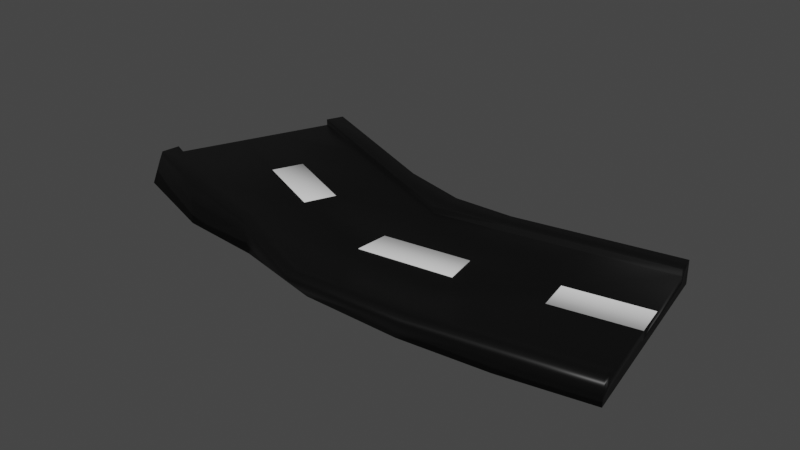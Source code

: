 # Source: roadEdge.blend  (saved by Blender 3.3.6; exported with 4.5.12 LTS)
import bpy
from mathutils import Matrix  # noqa: F401  (used for matrix-valued properties, if any)

bpy.ops.wm.read_factory_settings(use_empty=True)
scene = bpy.context.scene
scene.name = 'Scene'

# ---- materials (node trees are filled in below, after node groups)
mat_material_001 = bpy.data.materials.new('Material.001')
mat_material_001.use_transparent_shadow = False
mat_material_002 = bpy.data.materials.new('Material.002')
mat_material_002.use_transparent_shadow = False

# ---- material node trees
mat_material_001.use_nodes = True; mat_material_001.node_tree.nodes.clear()
_N = mat_material_001.node_tree.nodes; _L = mat_material_001.node_tree.links
n0 = _N.new('ShaderNodeBsdfPrincipled'); n0.name = 'Principled BSDF'; n0.location = (10, 300)
n0.distribution = 'GGX'
n0.subsurface_method = 'RANDOM_WALK_SKIN'
n0.inputs[0].default_value = (0.0, 0.0, 0.0, 1.0)
n0.inputs[3].default_value = 1.45
n0.inputs[27].default_value = (0.0, 0.0, 0.0, 1.0)
n0.inputs[28].default_value = 1.0
n1 = _N.new('ShaderNodeOutputMaterial'); n1.name = 'Material Output'; n1.location = (300, 300)
_L.new(n0.outputs[0], n1.inputs[0])
n1.is_active_output = True
mat_material_002.use_nodes = True; mat_material_002.node_tree.nodes.clear()
_N = mat_material_002.node_tree.nodes; _L = mat_material_002.node_tree.links
n0 = _N.new('ShaderNodeBsdfPrincipled'); n0.name = 'Principled BSDF'; n0.location = (10, 300)
n0.distribution = 'GGX'
n0.subsurface_method = 'RANDOM_WALK_SKIN'
n0.inputs[3].default_value = 1.45
n0.inputs[27].default_value = (0.0, 0.0, 0.0, 1.0)
n0.inputs[28].default_value = 1.0
n1 = _N.new('ShaderNodeOutputMaterial'); n1.name = 'Material Output'; n1.location = (300, 300)
_L.new(n0.outputs[0], n1.inputs[0])
n1.is_active_output = True

# ---- world
world_world = bpy.data.worlds.new('World'); scene.world = world_world
world_world.use_nodes = True; world_world.node_tree.nodes.clear()
_N = world_world.node_tree.nodes; _L = world_world.node_tree.links
n0 = _N.new('ShaderNodeOutputWorld'); n0.name = 'World Output'; n0.location = (300, 300)
n1 = _N.new('ShaderNodeBackground'); n1.name = 'Background'; n1.location = (10, 300)
n1.inputs[0].default_value = (0.05088, 0.05088, 0.05088, 1.0)
_L.new(n1.outputs[0], n0.inputs[0])
n0.is_active_output = True
world_world.color = (0.05088, 0.05088, 0.05088)
world_world.use_sun_shadow = False
world_world.sun_shadow_jitter_overblur = 0.0

# ---- meshes
me_plane = bpy.data.meshes.new('Plane')
me_plane.from_pydata([(-1.106, -0.4303, 0.0), (1.069, -0.8235, 0.0), (-0.8475, 1.689, 0.0), (0.9286, 1.146, 0.0), (-1.143, -0.2574, 0.3389), (1.069, -0.8235, 0.3389), (-0.8475, 1.689, 0.3389), (0.9286, 1.146, 0.3389), (-0.7084, -0.7721, 0.0), (-0.371, -0.8473, 0.0), (-0.004981, -1.052, 0.0), (0.3853, -1.064, 0.0), (0.7306, -0.9767, 0.0), (0.6096, 1.005, 0.0), (0.2814, 0.8609, 0.0), (0.01628, 0.7871, 0.0), (-0.2273, 1.02, 0.0), (-0.5331, 1.35, 0.0), (-0.8223, -0.5359, 0.3389), (-0.4307, -0.7563, 0.3389), (-0.04584, -1.173, 0.3389), (0.4173, -1.103, 0.3389), (0.7501, -0.9639, 0.3389), (0.6096, 1.005, 0.3389), (0.2814, 0.8609, 0.3389), (0.03257, 0.8392, 0.3389), (-0.2273, 1.02, 0.3389), (-0.5331, 1.35, 0.3389), (-0.952, 1.09, 0.0), (-1.059, 0.4788, 0.0), (1.021, -0.1527, 0.0), (0.9744, 0.5038, 0.0), (-0.9794, 0.9333, 0.3389), (-1.031, 0.6358, 0.3389), (1.009, 0.0159, 0.3389), (0.9864, 0.3352, 0.3389), (-0.7169, 0.2971, 0.3389), (-0.665, 0.5946, 0.3389), (-0.4111, -0.03245, 0.3389), (-0.3592, 0.2651, 0.3389), (-0.008847, -0.3915, 0.3389), (-0.0007101, -0.06786, 0.3389), (0.362, -0.269, 0.3389), (0.3392, 0.05036, 0.3389), (0.6902, -0.1245, 0.3389), (0.6674, 0.1948, 0.3389), (-0.6642, 0.5801, 0.0), (-0.6749, -0.1211, 0.0), (-0.3455, 0.3366, 0.0), (-0.3569, -0.1968, 0.0), (-0.001221, 0.1104, 0.0), (0.01627, -0.3506, 0.0), (0.3334, 0.2812, 0.0), (0.3581, -0.3827, 0.0), (0.6554, 0.3634, 0.0), (0.7022, -0.2931, 0.0), (1.009, 0.0159, 0.3388), (0.9864, 0.3352, 0.3388), (-0.7169, 0.2971, 0.3397), (-0.665, 0.5946, 0.3397), (-0.4111, -0.03245, 0.3397), (-0.3592, 0.2651, 0.3397), (-0.008839, -0.3915, 0.3492), (-0.0007123, -0.06787, 0.3492), (0.362, -0.269, 0.3492), (0.3392, 0.05036, 0.3492), (0.6902, -0.1245, 0.3388), (0.6674, 0.1948, 0.3388), (-1.148, -0.02983, 0.0), (-1.142, -0.0005739, 0.3389), (-0.7668, -0.546, 0.0), (-0.3889, -0.6815, 0.0), (-0.01407, -0.9929, 0.0), (0.3929, -0.9562, 0.0), (0.7235, -0.8512, 0.0), (1.06, -0.6986, 0.0), (1.058, -0.6672, 0.3389), (-0.8281, -0.3393, 0.3389), (-0.4208, -0.5867, 0.3389), (-0.02625, -1.084, 0.3389), (0.4107, -0.952, 0.3389), (0.7389, -0.8076, 0.3389), (-1.139, -0.01186, 0.4819), (-1.148, -0.2059, 0.4819), (0.7501, -0.9639, 0.4819), (1.069, -0.8235, 0.4819), (-0.8274, -0.5063, 0.4819), (-0.4358, -0.741, 0.4819), (-0.05553, -1.159, 0.4819), (0.4219, -1.108, 0.4819), (1.058, -0.6672, 0.4819), (-0.8235, -0.3432, 0.4819), (-0.4208, -0.5867, 0.4819), (-0.03072, -1.068, 0.4819), (0.4107, -0.952, 0.4819), (0.7389, -0.8076, 0.4819), (0.9391, 0.999, 0.0), (0.9418, 0.9605, 0.3389), (-0.5633, 1.177, 0.3389), (-0.2575, 0.8476, 0.3389), (0.01522, 0.5659, 0.3389), (0.2946, 0.6756, 0.3389), (0.6228, 0.8201, 0.3389), (-0.9261, 1.386, 0.0), (-0.8777, 1.516, 0.3389), (-0.595, 1.15, 0.0), (-0.2755, 0.9093, 0.0), (0.008767, 0.6844, 0.0), (0.3021, 0.7457, 0.0), (0.6323, 0.859, 0.0), (0.9418, 0.9605, 0.4677), (0.9286, 1.146, 0.4677), (-0.5331, 1.35, 0.4677), (-0.8475, 1.689, 0.4677), (0.6096, 1.005, 0.4677), (0.2814, 0.8609, 0.4677), (0.03832, 0.8464, 0.4677), (-0.2273, 1.02, 0.4677), (-0.5633, 1.177, 0.4677), (-0.2575, 0.8476, 0.4677), (0.01685, 0.5781, 0.4677), (0.2946, 0.6756, 0.4677), (0.6228, 0.8201, 0.4677), (-0.8777, 1.516, 0.4677)], [], [(109, 13, 3, 96), (25, 26, 117, 116), (68, 0, 4, 69), (17, 2, 6, 27), (12, 1, 5, 22), (96, 3, 7, 97), (0, 8, 18, 4), (8, 9, 19, 18), (9, 10, 20, 19), (10, 11, 21, 20), (11, 12, 22, 21), (3, 13, 23, 7), (13, 14, 24, 23), (14, 15, 25, 24), (15, 16, 26, 25), (16, 17, 27, 26), (27, 6, 113, 112), (24, 25, 116, 115), (102, 97, 110, 122), (97, 7, 111, 110), (23, 24, 115, 114), (103, 2, 17, 105), (105, 17, 16, 106), (106, 16, 15, 107), (107, 15, 14, 108), (108, 14, 13, 109), (73, 53, 55, 74), (53, 52, 54, 55), (72, 51, 53, 73), (51, 50, 52, 53), (71, 49, 51, 72), (49, 48, 50, 51), (70, 47, 49, 71), (47, 46, 48, 49), (68, 29, 47, 70), (29, 28, 46, 47), (80, 81, 44, 42), (42, 44, 45, 43), (79, 80, 42, 40), (45, 44, 66, 67), (78, 79, 40, 38), (38, 40, 41, 39), (77, 78, 38, 36), (36, 38, 60, 58), (69, 77, 36, 33), (33, 36, 37, 32), (75, 30, 34, 76), (30, 31, 35, 34), (103, 28, 32, 104), (28, 29, 33, 32), (81, 76, 34, 44), (41, 40, 62, 63), (74, 55, 30, 75), (55, 54, 31, 30), (62, 64, 65, 63), (58, 60, 61, 59), (66, 56, 57, 67), (34, 35, 57, 56), (43, 41, 63, 65), (39, 37, 59, 61), (38, 39, 61, 60), (44, 34, 56, 66), (42, 43, 65, 64), (35, 45, 67, 57), (37, 36, 58, 59), (40, 42, 64, 62), (12, 74, 75, 1), (19, 20, 88, 87), (1, 75, 76, 5), (77, 69, 82, 91), (18, 19, 87, 86), (4, 18, 86, 83), (5, 76, 90, 85), (76, 81, 95, 90), (0, 68, 70, 8), (8, 70, 71, 9), (9, 71, 72, 10), (10, 72, 73, 11), (11, 73, 74, 12), (29, 68, 69, 33), (84, 85, 90, 95), (83, 86, 91, 82), (86, 87, 92, 91), (87, 88, 93, 92), (88, 89, 94, 93), (89, 84, 95, 94), (78, 77, 91, 92), (20, 21, 89, 88), (79, 78, 92, 93), (21, 22, 84, 89), (80, 79, 93, 94), (69, 4, 83, 82), (81, 80, 94, 95), (22, 5, 85, 84), (2, 103, 104, 6), (52, 108, 109, 54), (50, 107, 108, 52), (48, 106, 107, 50), (46, 105, 106, 48), (28, 103, 105, 46), (43, 45, 102, 101), (41, 43, 101, 100), (39, 41, 100, 99), (37, 39, 99, 98), (32, 37, 98, 104), (31, 96, 97, 35), (45, 35, 97, 102), (54, 109, 96, 31), (122, 110, 111, 114), (123, 118, 112, 113), (118, 119, 117, 112), (119, 120, 116, 117), (120, 121, 115, 116), (121, 122, 114, 115), (101, 102, 122, 121), (26, 27, 112, 117), (100, 101, 121, 120), (99, 100, 120, 119), (6, 104, 123, 113), (98, 99, 119, 118), (7, 23, 114, 111), (104, 98, 118, 123)])
me_plane.polygons.foreach_set('use_smooth', [True] * 122)
me_plane.polygons.foreach_set('material_index', [0, 0, 0, 0, 0, 0, 0, 0, 0, 0, 0, 0, 0, 0, 0, 0, 0, 0, 0, 0, 0, 0, 0, 0, 0, 0, 0, 0, 0, 0, 0, 0, 0, 0, 0, 0, 0, 0, 0, 1, 0, 0, 0, 1, 0, 0, 0, 0, 0, 0, 0, 1, 0, 0, 1, 1, 1, 1, 1, 1, 1, 1, 1, 1, 1, 1, 0, 0, 0, 0, 0, 0, 0, 0, 0, 0, 0, 0, 0, 0, 0, 0, 0, 0, 0, 0, 0, 0, 0, 0, 0, 0, 0, 0, 0, 0, 0, 0, 0, 0, 0, 0, 0, 0, 0, 0, 0, 0, 0, 0, 0, 0, 0, 0, 0, 0, 0, 0, 0, 0, 0, 0])
_uv = me_plane.uv_layers.new(name='UVMap')
_uv.uv.foreach_set('vector', [0.838, 0.9255, 0.838, 1.0, 1.0, 1.0, 1.0, 0.9255, 0.5047, 1.0, 0.338, 1.0, 0.338, 1.0, 0.5047, 1.0, 0.0, 0.06346, 0.0, 0.0, 0.0, 0.0, 0.0, 0.06346, 0.1713, 1.0, 0.0, 1.0, 0.0, 1.0, 0.1713, 1.0, 0.838, 0.0, 1.0, 0.0, 1.0, 0.0, 0.838, 0.0, 1.0, 0.9255, 1.0, 1.0, 1.0, 1.0, 1.0, 0.9255, 0.0, 0.0, 0.1713, 0.0, 0.1713, 0.0, 0.0, 0.0, 0.1713, 0.0, 0.338, 0.0, 0.338, 0.0, 0.1713, 0.0, 0.338, 0.0, 0.5047, 0.0, 0.5047, 0.0, 0.338, 0.0, 0.5047, 0.0, 0.6713, 0.0, 0.6713, 0.0, 0.5047, 0.0, 0.6713, 0.0, 0.838, 0.0, 0.838, 0.0, 0.6713, 0.0, 1.0, 1.0, 0.838, 1.0, 0.838, 1.0, 1.0, 1.0, 0.838, 1.0, 0.6713, 1.0, 0.6713, 1.0, 0.838, 1.0, 0.6713, 1.0, 0.5047, 1.0, 0.5047, 1.0, 0.6713, 1.0, 0.5047, 1.0, 0.338, 1.0, 0.338, 1.0, 0.5047, 1.0, 0.338, 1.0, 0.1713, 1.0, 0.1713, 1.0, 0.338, 1.0, 0.1713, 1.0, 0.0, 1.0, 0.0, 1.0, 0.1713, 1.0, 0.6713, 1.0, 0.5047, 1.0, 0.5047, 1.0, 0.6713, 1.0, 0.838, 0.9255, 1.0, 0.9255, 1.0, 0.9255, 0.838, 0.9255, 1.0, 0.9255, 1.0, 1.0, 1.0, 1.0, 1.0, 0.9255, 0.838, 1.0, 0.6713, 1.0, 0.6713, 1.0, 0.838, 1.0, 0.0, 0.9255, 0.0, 1.0, 0.1713, 1.0, 0.1713, 0.9255, 0.1713, 0.9255, 0.1713, 1.0, 0.338, 1.0, 0.338, 0.9255, 0.338, 0.9255, 0.338, 1.0, 0.5047, 1.0, 0.5047, 0.9255, 0.5047, 0.9255, 0.5047, 1.0, 0.6713, 1.0, 0.6713, 0.9255, 0.6713, 0.9255, 0.6713, 1.0, 0.838, 1.0, 0.838, 0.9255, 0.6713, 0.06346, 0.6713, 0.3407, 0.838, 0.3407, 0.838, 0.06346, 0.6713, 0.3407, 0.6713, 0.674, 0.838, 0.674, 0.838, 0.3407, 0.5047, 0.06346, 0.5047, 0.3407, 0.6713, 0.3407, 0.6713, 0.06346, 0.5047, 0.3407, 0.5047, 0.674, 0.6713, 0.674, 0.6713, 0.3407, 0.338, 0.06346, 0.338, 0.3407, 0.5047, 0.3407, 0.5047, 0.06346, 0.338, 0.3407, 0.338, 0.674, 0.5047, 0.674, 0.5047, 0.3407, 0.1713, 0.06346, 0.1713, 0.3407, 0.338, 0.3407, 0.338, 0.06346, 0.1713, 0.3407, 0.1713, 0.674, 0.338, 0.674, 0.338, 0.3407, 0.0, 0.06346, 0.0, 0.3407, 0.1713, 0.3407, 0.1713, 0.06346, 0.0, 0.3407, 0.0, 0.674, 0.1713, 0.674, 0.1713, 0.3407, 0.6713, 0.06346, 0.838, 0.06346, 0.838, 0.3407, 0.6713, 0.3407, 0.6713, 0.3407, 0.838, 0.3407, 0.838, 0.674, 0.6713, 0.674, 0.5047, 0.06346, 0.6713, 0.06346, 0.6713, 0.3407, 0.5047, 0.3407, 0.838, 0.674, 0.838, 0.3407, 0.838, 0.3407, 0.838, 0.674, 0.338, 0.06346, 0.5047, 0.06346, 0.5047, 0.3407, 0.338, 0.3407, 0.338, 0.3407, 0.5047, 0.3407, 0.5047, 0.674, 0.338, 0.674, 0.1713, 0.06346, 0.338, 0.06346, 0.338, 0.3407, 0.1713, 0.3407, 0.1713, 0.3407, 0.338, 0.3407, 0.338, 0.3407, 0.1713, 0.3407, 0.0, 0.06346, 0.1713, 0.06346, 0.1713, 0.3407, 0.0, 0.3407, 0.0, 0.3407, 0.1713, 0.3407, 0.1713, 0.674, 0.0, 0.674, 1.0, 0.06346, 1.0, 0.3407, 1.0, 0.3407, 1.0, 0.06346, 1.0, 0.3407, 1.0, 0.674, 1.0, 0.674, 1.0, 0.3407, 0.0, 0.9255, 0.0, 0.674, 0.0, 0.674, 0.0, 0.9255, 0.0, 0.674, 0.0, 0.3407, 0.0, 0.3407, 0.0, 0.674, 0.838, 0.06346, 1.0, 0.06346, 1.0, 0.3407, 0.838, 0.3407, 0.5047, 0.674, 0.5047, 0.3407, 0.5047, 0.3407, 0.5047, 0.674, 0.838, 0.06346, 0.838, 0.3407, 1.0, 0.3407, 1.0, 0.06346, 0.838, 0.3407, 0.838, 0.674, 1.0, 0.674, 1.0, 0.3407, 0.5047, 0.3407, 0.6713, 0.3407, 0.6713, 0.674, 0.5047, 0.674, 0.1713, 0.3407, 0.338, 0.3407, 0.338, 0.674, 0.1713, 0.674, 0.838, 0.3407, 1.0, 0.3407, 1.0, 0.674, 0.838, 0.674, 1.0, 0.3407, 1.0, 0.674, 1.0, 0.674, 1.0, 0.3407, 0.6713, 0.674, 0.5047, 0.674, 0.5047, 0.674, 0.6713, 0.674, 0.338, 0.674, 0.1713, 0.674, 0.1713, 0.674, 0.338, 0.674, 0.338, 0.3407, 0.338, 0.674, 0.338, 0.674, 0.338, 0.3407, 0.838, 0.3407, 1.0, 0.3407, 1.0, 0.3407, 0.838, 0.3407, 0.6713, 0.3407, 0.6713, 0.674, 0.6713, 0.674, 0.6713, 0.3407, 1.0, 0.674, 0.838, 0.674, 0.838, 0.674, 1.0, 0.674, 0.1713, 0.674, 0.1713, 0.3407, 0.1713, 0.3407, 0.1713, 0.674, 0.5047, 0.3407, 0.6713, 0.3407, 0.6713, 0.3407, 0.5047, 0.3407, 0.838, 0.0, 0.838, 0.06346, 1.0, 0.06346, 1.0, 0.0, 0.338, 0.0, 0.5047, 0.0, 0.5047, 0.0, 0.338, 0.0, 1.0, 0.0, 1.0, 0.06346, 1.0, 0.06346, 1.0, 0.0, 0.1713, 0.06346, 0.0, 0.06346, 0.0, 0.06346, 0.1713, 0.06346, 0.1713, 0.0, 0.338, 0.0, 0.338, 0.0, 0.1713, 0.0, 0.0, 0.0, 0.1713, 0.0, 0.1713, 0.0, 0.0, 0.0, 1.0, 0.0, 1.0, 0.06346, 1.0, 0.06346, 1.0, 0.0, 1.0, 0.06346, 0.838, 0.06346, 0.838, 0.06346, 1.0, 0.06346, 0.0, 0.0, 0.0, 0.06346, 0.1713, 0.06346, 0.1713, 0.0, 0.1713, 0.0, 0.1713, 0.06346, 0.338, 0.06346, 0.338, 0.0, 0.338, 0.0, 0.338, 0.06346, 0.5047, 0.06346, 0.5047, 0.0, 0.5047, 0.0, 0.5047, 0.06346, 0.6713, 0.06346, 0.6713, 0.0, 0.6713, 0.0, 0.6713, 0.06346, 0.838, 0.06346, 0.838, 0.0, 0.0, 0.3407, 0.0, 0.06346, 0.0, 0.06346, 0.0, 0.3407, 0.838, 0.0, 1.0, 0.0, 1.0, 0.06346, 0.838, 0.06346, 0.0, 0.0, 0.1713, 0.0, 0.1713, 0.06346, 0.0, 0.06346, 0.1713, 0.0, 0.338, 0.0, 0.338, 0.06346, 0.1713, 0.06346, 0.338, 0.0, 0.5047, 0.0, 0.5047, 0.06346, 0.338, 0.06346, 0.5047, 0.0, 0.6713, 0.0, 0.6713, 0.06346, 0.5047, 0.06346, 0.6713, 0.0, 0.838, 0.0, 0.838, 0.06346, 0.6713, 0.06346, 0.338, 0.06346, 0.1713, 0.06346, 0.1713, 0.06346, 0.338, 0.06346, 0.5047, 0.0, 0.6713, 0.0, 0.6713, 0.0, 0.5047, 0.0, 0.5047, 0.06346, 0.338, 0.06346, 0.338, 0.06346, 0.5047, 0.06346, 0.6713, 0.0, 0.838, 0.0, 0.838, 0.0, 0.6713, 0.0, 0.6713, 0.06346, 0.5047, 0.06346, 0.5047, 0.06346, 0.6713, 0.06346, 0.0, 0.06346, 0.0, 0.0, 0.0, 0.0, 0.0, 0.06346, 0.838, 0.06346, 0.6713, 0.06346, 0.6713, 0.06346, 0.838, 0.06346, 0.838, 0.0, 1.0, 0.0, 1.0, 0.0, 0.838, 0.0, 0.0, 1.0, 0.0, 0.9255, 0.0, 0.9255, 0.0, 1.0, 0.6713, 0.674, 0.6713, 0.9255, 0.838, 0.9255, 0.838, 0.674, 0.5047, 0.674, 0.5047, 0.9255, 0.6713, 0.9255, 0.6713, 0.674, 0.338, 0.674, 0.338, 0.9255, 0.5047, 0.9255, 0.5047, 0.674, 0.1713, 0.674, 0.1713, 0.9255, 0.338, 0.9255, 0.338, 0.674, 0.0, 0.674, 0.0, 0.9255, 0.1713, 0.9255, 0.1713, 0.674, 0.6713, 0.674, 0.838, 0.674, 0.838, 0.9255, 0.6713, 0.9255, 0.5047, 0.674, 0.6713, 0.674, 0.6713, 0.9255, 0.5047, 0.9255, 0.338, 0.674, 0.5047, 0.674, 0.5047, 0.9255, 0.338, 0.9255, 0.1713, 0.674, 0.338, 0.674, 0.338, 0.9255, 0.1713, 0.9255, 0.0, 0.674, 0.1713, 0.674, 0.1713, 0.9255, 0.0, 0.9255, 1.0, 0.674, 1.0, 0.9255, 1.0, 0.9255, 1.0, 0.674, 0.838, 0.674, 1.0, 0.674, 1.0, 0.9255, 0.838, 0.9255, 0.838, 0.674, 0.838, 0.9255, 1.0, 0.9255, 1.0, 0.674, 0.838, 0.9255, 1.0, 0.9255, 1.0, 1.0, 0.838, 1.0, 0.0, 0.9255, 0.1713, 0.9255, 0.1713, 1.0, 0.0, 1.0, 0.1713, 0.9255, 0.338, 0.9255, 0.338, 1.0, 0.1713, 1.0, 0.338, 0.9255, 0.5047, 0.9255, 0.5047, 1.0, 0.338, 1.0, 0.5047, 0.9255, 0.6713, 0.9255, 0.6713, 1.0, 0.5047, 1.0, 0.6713, 0.9255, 0.838, 0.9255, 0.838, 1.0, 0.6713, 1.0, 0.6713, 0.9255, 0.838, 0.9255, 0.838, 0.9255, 0.6713, 0.9255, 0.338, 1.0, 0.1713, 1.0, 0.1713, 1.0, 0.338, 1.0, 0.5047, 0.9255, 0.6713, 0.9255, 0.6713, 0.9255, 0.5047, 0.9255, 0.338, 0.9255, 0.5047, 0.9255, 0.5047, 0.9255, 0.338, 0.9255, 0.0, 1.0, 0.0, 0.9255, 0.0, 0.9255, 0.0, 1.0, 0.1713, 0.9255, 0.338, 0.9255, 0.338, 0.9255, 0.1713, 0.9255, 1.0, 1.0, 0.838, 1.0, 0.838, 1.0, 1.0, 1.0, 0.0, 0.9255, 0.1713, 0.9255, 0.1713, 0.9255, 0.0, 0.9255])
me_plane.materials.append(mat_material_001)
me_plane.materials.append(mat_material_002)
me_plane.update()

# ---- objects
ob_plane = bpy.data.objects.new('Plane', me_plane)

# ---- transforms, parenting, visibility, modifiers, constraints
ob_plane.location = (0.0, 0.0, 0.0)
ob_plane.scale = (5.014, 2.018, 1.0)

# ---- collection membership
scene.collection.objects.link(ob_plane)

# ---- scene / render settings (as saved in the file)
scene.frame_start = 1; scene.frame_end = 250; scene.frame_set(1)
scene.render.engine = 'BLENDER_EEVEE_NEXT'
scene.cycles.sampling_pattern = 'TABULATED_SOBOL'
scene.cycles.use_light_tree = False
scene.view_settings.view_transform = 'Filmic'
bpy.context.view_layer.update()

# ---- added for rendering (the .blend has no active camera and no usable light): camera, sun
cam_auto = bpy.data.cameras.new('AutoCamera')
cam_auto.lens = 50.0
cam_auto.sensor_width = 36.0
cam_auto.clip_end = 1000.0
ob_auto_camera = bpy.data.objects.new('AutoCamera', cam_auto)
scene.collection.objects.link(ob_auto_camera)
ob_auto_camera.location = (11.4007, -13.3977, 9.51992)
ob_auto_camera.rotation_euler = (1.09748, -7.21219e-08, 0.694738)
scene.camera = ob_auto_camera
light_auto_sun = bpy.data.lights.new('AutoSun', 'SUN')
light_auto_sun.energy = 3.0
light_auto_sun.angle = 0.0523599
ob_auto_sun = bpy.data.objects.new('AutoSun', light_auto_sun)
scene.collection.objects.link(ob_auto_sun)
ob_auto_sun.rotation_euler = (0.872665, 0.174533, 0.523599)
bpy.context.view_layer.update()
